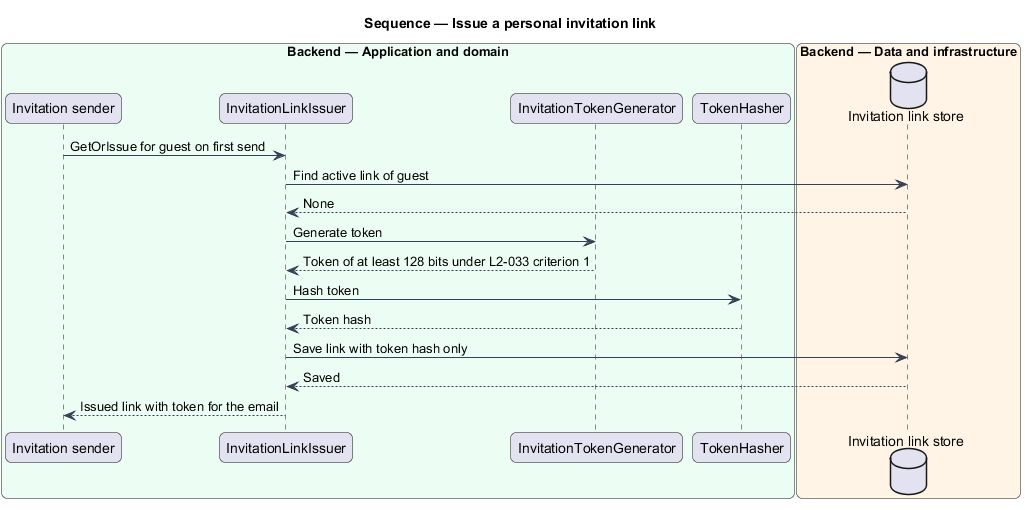

The diagram above was rendered by PlantUML. Its source (embedded in the PNG):
@startuml
title Sequence — Issue a personal invitation link
skinparam backgroundColor #FFFFFF
skinparam shadowing false
skinparam roundcorner 12
skinparam defaultFontName Arial
skinparam ArrowColor #344054
skinparam rectangle {
  BorderColor #344054
  FontColor #101828
}
skinparam package {
  BorderColor #667085
  FontColor #101828
  BackgroundColor #F9FAFB
}
box "Backend — Application and domain" #ECFDF3
  participant "Invitation sender" as sender
  participant "InvitationLinkIssuer" as issuer
  participant "InvitationTokenGenerator" as generator
  participant "TokenHasher" as hasher
end box
box "Backend — Data and infrastructure" #FFF4E5
  database "Invitation link store" as db
end box

sender -> issuer : GetOrIssue for guest on first send
issuer -> db : Find active link of guest
db --> issuer : None
issuer -> generator : Generate token
generator --> issuer : Token of at least 128 bits under L2-033 criterion 1
issuer -> hasher : Hash token
hasher --> issuer : Token hash
issuer -> db : Save link with token hash only
db --> issuer : Saved
issuer --> sender : Issued link with token for the email
@enduml